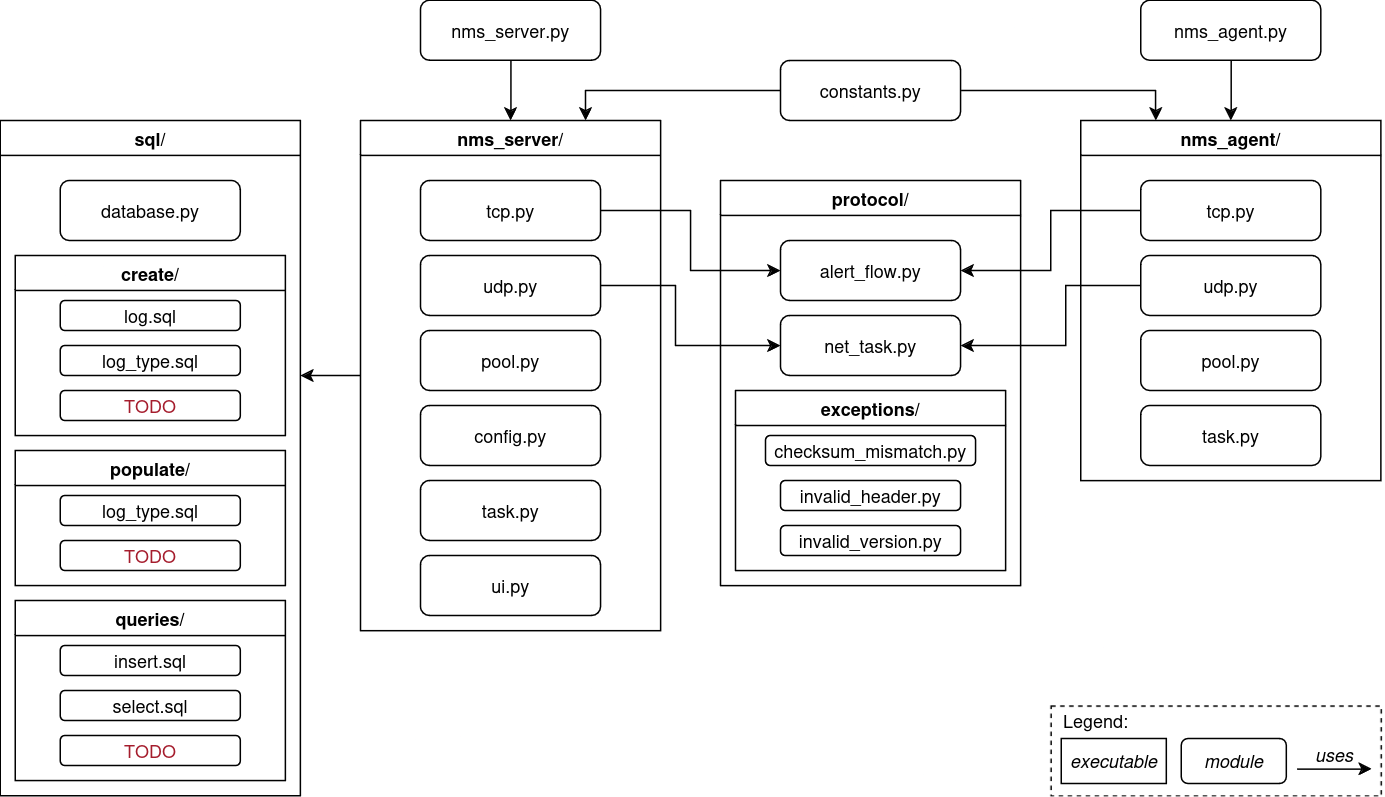

The diagram above was exported from draw.io. Its source (the exported page's mxGraphModel, read from the mxfile embedded in the PNG):
<mxGraphModel dx="1730" dy="519" grid="1" gridSize="10" guides="1" tooltips="1" connect="1" arrows="1" fold="1" page="1" pageScale="1" pageWidth="850" pageHeight="1100" math="0" shadow="0">
  <root>
    <mxCell id="0" />
    <mxCell id="1" parent="0" />
    <mxCell id="9WpM92df16-8UvDXL8NV-50" style="edgeStyle=orthogonalEdgeStyle;rounded=0;orthogonalLoop=1;jettySize=auto;html=1;entryX=0.5;entryY=0;entryDx=0;entryDy=0;" edge="1" parent="1" source="9WpM92df16-8UvDXL8NV-1" target="9WpM92df16-8UvDXL8NV-4">
      <mxGeometry relative="1" as="geometry" />
    </mxCell>
    <mxCell id="9WpM92df16-8UvDXL8NV-1" value="&lt;div&gt;nms_server.py&lt;/div&gt;" style="rounded=1;whiteSpace=wrap;html=1;" vertex="1" parent="1">
      <mxGeometry x="100" y="80" width="120" height="40" as="geometry" />
    </mxCell>
    <mxCell id="9WpM92df16-8UvDXL8NV-3" value="&lt;div&gt;nms_agent/&lt;/div&gt;" style="swimlane;whiteSpace=wrap;html=1;" vertex="1" parent="1">
      <mxGeometry x="540" y="160" width="200" height="240" as="geometry" />
    </mxCell>
    <mxCell id="9WpM92df16-8UvDXL8NV-18" value="&lt;div&gt;tcp.py&lt;/div&gt;" style="rounded=1;whiteSpace=wrap;html=1;" vertex="1" parent="9WpM92df16-8UvDXL8NV-3">
      <mxGeometry x="40" y="40" width="120" height="40" as="geometry" />
    </mxCell>
    <mxCell id="9WpM92df16-8UvDXL8NV-19" value="&lt;div&gt;udp.py&lt;/div&gt;" style="rounded=1;whiteSpace=wrap;html=1;" vertex="1" parent="9WpM92df16-8UvDXL8NV-3">
      <mxGeometry x="40" y="90" width="120" height="40" as="geometry" />
    </mxCell>
    <mxCell id="9WpM92df16-8UvDXL8NV-30" value="&lt;div&gt;pool.py&lt;/div&gt;" style="rounded=1;whiteSpace=wrap;html=1;" vertex="1" parent="9WpM92df16-8UvDXL8NV-3">
      <mxGeometry x="40" y="140" width="120" height="40" as="geometry" />
    </mxCell>
    <mxCell id="9WpM92df16-8UvDXL8NV-31" value="&lt;div&gt;task.py&lt;/div&gt;" style="rounded=1;whiteSpace=wrap;html=1;" vertex="1" parent="9WpM92df16-8UvDXL8NV-3">
      <mxGeometry x="40" y="190" width="120" height="40" as="geometry" />
    </mxCell>
    <mxCell id="9WpM92df16-8UvDXL8NV-45" style="edgeStyle=orthogonalEdgeStyle;rounded=0;orthogonalLoop=1;jettySize=auto;html=1;exitX=0;exitY=0.5;exitDx=0;exitDy=0;" edge="1" parent="1" source="9WpM92df16-8UvDXL8NV-4">
      <mxGeometry relative="1" as="geometry">
        <mxPoint x="20" y="330" as="targetPoint" />
      </mxGeometry>
    </mxCell>
    <mxCell id="9WpM92df16-8UvDXL8NV-4" value="&lt;div&gt;nms_server/&lt;/div&gt;" style="swimlane;whiteSpace=wrap;html=1;" vertex="1" parent="1">
      <mxGeometry x="60" y="160" width="200" height="340" as="geometry" />
    </mxCell>
    <mxCell id="9WpM92df16-8UvDXL8NV-13" value="&lt;div&gt;config.py&lt;/div&gt;" style="rounded=1;whiteSpace=wrap;html=1;" vertex="1" parent="9WpM92df16-8UvDXL8NV-4">
      <mxGeometry x="40" y="190" width="120" height="40" as="geometry" />
    </mxCell>
    <mxCell id="9WpM92df16-8UvDXL8NV-14" value="&lt;div&gt;udp.py&lt;/div&gt;" style="rounded=1;whiteSpace=wrap;html=1;" vertex="1" parent="9WpM92df16-8UvDXL8NV-4">
      <mxGeometry x="40" y="90" width="120" height="40" as="geometry" />
    </mxCell>
    <mxCell id="9WpM92df16-8UvDXL8NV-15" value="&lt;div&gt;tcp.py&lt;/div&gt;" style="rounded=1;whiteSpace=wrap;html=1;" vertex="1" parent="9WpM92df16-8UvDXL8NV-4">
      <mxGeometry x="40" y="40" width="120" height="40" as="geometry" />
    </mxCell>
    <mxCell id="9WpM92df16-8UvDXL8NV-16" value="&lt;div&gt;pool.py&lt;/div&gt;" style="rounded=1;whiteSpace=wrap;html=1;" vertex="1" parent="9WpM92df16-8UvDXL8NV-4">
      <mxGeometry x="40" y="140" width="120" height="40" as="geometry" />
    </mxCell>
    <mxCell id="9WpM92df16-8UvDXL8NV-17" value="&lt;div&gt;task.py&lt;/div&gt;" style="rounded=1;whiteSpace=wrap;html=1;" vertex="1" parent="9WpM92df16-8UvDXL8NV-4">
      <mxGeometry x="40" y="240" width="120" height="40" as="geometry" />
    </mxCell>
    <mxCell id="9WpM92df16-8UvDXL8NV-20" value="&lt;div&gt;ui.py&lt;/div&gt;" style="rounded=1;whiteSpace=wrap;html=1;" vertex="1" parent="9WpM92df16-8UvDXL8NV-4">
      <mxGeometry x="40" y="290" width="120" height="40" as="geometry" />
    </mxCell>
    <mxCell id="9WpM92df16-8UvDXL8NV-52" style="edgeStyle=orthogonalEdgeStyle;rounded=0;orthogonalLoop=1;jettySize=auto;html=1;entryX=0.75;entryY=0;entryDx=0;entryDy=0;" edge="1" parent="1" source="9WpM92df16-8UvDXL8NV-5" target="9WpM92df16-8UvDXL8NV-4">
      <mxGeometry relative="1" as="geometry" />
    </mxCell>
    <mxCell id="9WpM92df16-8UvDXL8NV-53" style="edgeStyle=orthogonalEdgeStyle;rounded=0;orthogonalLoop=1;jettySize=auto;html=1;entryX=0.25;entryY=0;entryDx=0;entryDy=0;" edge="1" parent="1" source="9WpM92df16-8UvDXL8NV-5" target="9WpM92df16-8UvDXL8NV-3">
      <mxGeometry relative="1" as="geometry" />
    </mxCell>
    <mxCell id="9WpM92df16-8UvDXL8NV-5" value="&lt;div&gt;constants.py&lt;/div&gt;" style="rounded=1;whiteSpace=wrap;html=1;" vertex="1" parent="1">
      <mxGeometry x="340" y="120" width="120" height="40" as="geometry" />
    </mxCell>
    <mxCell id="9WpM92df16-8UvDXL8NV-51" style="edgeStyle=orthogonalEdgeStyle;rounded=0;orthogonalLoop=1;jettySize=auto;html=1;entryX=0.5;entryY=0;entryDx=0;entryDy=0;" edge="1" parent="1" source="9WpM92df16-8UvDXL8NV-2" target="9WpM92df16-8UvDXL8NV-3">
      <mxGeometry relative="1" as="geometry" />
    </mxCell>
    <mxCell id="9WpM92df16-8UvDXL8NV-2" value="nms_agent.py" style="rounded=1;whiteSpace=wrap;html=1;" vertex="1" parent="1">
      <mxGeometry x="580" y="80" width="120" height="40" as="geometry" />
    </mxCell>
    <mxCell id="9WpM92df16-8UvDXL8NV-6" value="&lt;div&gt;protocol/&lt;/div&gt;" style="swimlane;whiteSpace=wrap;html=1;" vertex="1" parent="1">
      <mxGeometry x="300" y="200" width="200" height="270" as="geometry" />
    </mxCell>
    <mxCell id="9WpM92df16-8UvDXL8NV-7" value="&lt;div&gt;exceptions/&lt;/div&gt;" style="swimlane;whiteSpace=wrap;html=1;" vertex="1" parent="9WpM92df16-8UvDXL8NV-6">
      <mxGeometry x="10" y="140" width="180" height="120" as="geometry" />
    </mxCell>
    <mxCell id="9WpM92df16-8UvDXL8NV-8" value="checksum_mismatch.py" style="rounded=1;whiteSpace=wrap;html=1;" vertex="1" parent="9WpM92df16-8UvDXL8NV-7">
      <mxGeometry x="20" y="30" width="140" height="20" as="geometry" />
    </mxCell>
    <mxCell id="9WpM92df16-8UvDXL8NV-10" value="invalid_header.py" style="rounded=1;whiteSpace=wrap;html=1;" vertex="1" parent="9WpM92df16-8UvDXL8NV-7">
      <mxGeometry x="30" y="60" width="120" height="20" as="geometry" />
    </mxCell>
    <mxCell id="9WpM92df16-8UvDXL8NV-9" value="invalid_version.py" style="rounded=1;whiteSpace=wrap;html=1;" vertex="1" parent="9WpM92df16-8UvDXL8NV-7">
      <mxGeometry x="30" y="90" width="120" height="20" as="geometry" />
    </mxCell>
    <mxCell id="9WpM92df16-8UvDXL8NV-11" value="alert_flow.py" style="rounded=1;whiteSpace=wrap;html=1;" vertex="1" parent="9WpM92df16-8UvDXL8NV-6">
      <mxGeometry x="40" y="40" width="120" height="40" as="geometry" />
    </mxCell>
    <mxCell id="9WpM92df16-8UvDXL8NV-12" value="net_task.py" style="rounded=1;whiteSpace=wrap;html=1;" vertex="1" parent="9WpM92df16-8UvDXL8NV-6">
      <mxGeometry x="40" y="90" width="120" height="40" as="geometry" />
    </mxCell>
    <mxCell id="9WpM92df16-8UvDXL8NV-21" value="&lt;div&gt;sql/&lt;/div&gt;" style="swimlane;whiteSpace=wrap;html=1;startSize=23;" vertex="1" parent="1">
      <mxGeometry x="-180" y="160" width="200" height="450" as="geometry" />
    </mxCell>
    <mxCell id="9WpM92df16-8UvDXL8NV-28" value="database.py" style="rounded=1;whiteSpace=wrap;html=1;" vertex="1" parent="9WpM92df16-8UvDXL8NV-21">
      <mxGeometry x="40" y="40" width="120" height="40" as="geometry" />
    </mxCell>
    <mxCell id="9WpM92df16-8UvDXL8NV-33" value="&lt;div&gt;create/&lt;/div&gt;" style="swimlane;whiteSpace=wrap;html=1;" vertex="1" parent="9WpM92df16-8UvDXL8NV-21">
      <mxGeometry x="10" y="90" width="180" height="120" as="geometry" />
    </mxCell>
    <mxCell id="9WpM92df16-8UvDXL8NV-34" value="log.sql" style="rounded=1;whiteSpace=wrap;html=1;" vertex="1" parent="9WpM92df16-8UvDXL8NV-33">
      <mxGeometry x="30" y="30" width="120" height="20" as="geometry" />
    </mxCell>
    <mxCell id="9WpM92df16-8UvDXL8NV-35" value="log_type.sql" style="rounded=1;whiteSpace=wrap;html=1;" vertex="1" parent="9WpM92df16-8UvDXL8NV-33">
      <mxGeometry x="30" y="60" width="120" height="20" as="geometry" />
    </mxCell>
    <mxCell id="9WpM92df16-8UvDXL8NV-36" value="TODO" style="rounded=1;whiteSpace=wrap;html=1;fontColor=#a51d2d;" vertex="1" parent="9WpM92df16-8UvDXL8NV-33">
      <mxGeometry x="30" y="90" width="120" height="20" as="geometry" />
    </mxCell>
    <mxCell id="9WpM92df16-8UvDXL8NV-37" value="&lt;div&gt;populate/&lt;/div&gt;" style="swimlane;whiteSpace=wrap;html=1;startSize=23;" vertex="1" parent="9WpM92df16-8UvDXL8NV-21">
      <mxGeometry x="10" y="220" width="180" height="90" as="geometry" />
    </mxCell>
    <mxCell id="9WpM92df16-8UvDXL8NV-39" value="log_type.sql" style="rounded=1;whiteSpace=wrap;html=1;" vertex="1" parent="9WpM92df16-8UvDXL8NV-37">
      <mxGeometry x="30" y="30" width="120" height="20" as="geometry" />
    </mxCell>
    <mxCell id="9WpM92df16-8UvDXL8NV-40" value="&lt;font color=&quot;#a51d2d&quot;&gt;TODO&lt;/font&gt;" style="rounded=1;whiteSpace=wrap;html=1;fontColor=#000000;" vertex="1" parent="9WpM92df16-8UvDXL8NV-37">
      <mxGeometry x="30" y="60" width="120" height="20" as="geometry" />
    </mxCell>
    <mxCell id="9WpM92df16-8UvDXL8NV-41" value="&lt;div&gt;queries/&lt;/div&gt;" style="swimlane;whiteSpace=wrap;html=1;startSize=23;" vertex="1" parent="9WpM92df16-8UvDXL8NV-21">
      <mxGeometry x="10" y="320" width="180" height="120" as="geometry" />
    </mxCell>
    <mxCell id="9WpM92df16-8UvDXL8NV-42" value="insert.sql" style="rounded=1;whiteSpace=wrap;html=1;" vertex="1" parent="9WpM92df16-8UvDXL8NV-41">
      <mxGeometry x="30" y="30" width="120" height="20" as="geometry" />
    </mxCell>
    <mxCell id="9WpM92df16-8UvDXL8NV-43" value="select.sql" style="rounded=1;whiteSpace=wrap;html=1;" vertex="1" parent="9WpM92df16-8UvDXL8NV-41">
      <mxGeometry x="30" y="60" width="120" height="20" as="geometry" />
    </mxCell>
    <mxCell id="9WpM92df16-8UvDXL8NV-44" value="&lt;font color=&quot;#a51d2d&quot;&gt;TODO&lt;/font&gt;" style="rounded=1;whiteSpace=wrap;html=1;" vertex="1" parent="9WpM92df16-8UvDXL8NV-41">
      <mxGeometry x="30" y="90" width="120" height="20" as="geometry" />
    </mxCell>
    <mxCell id="9WpM92df16-8UvDXL8NV-46" style="edgeStyle=orthogonalEdgeStyle;rounded=0;orthogonalLoop=1;jettySize=auto;html=1;exitX=1;exitY=0.5;exitDx=0;exitDy=0;" edge="1" parent="1" source="9WpM92df16-8UvDXL8NV-15" target="9WpM92df16-8UvDXL8NV-11">
      <mxGeometry relative="1" as="geometry" />
    </mxCell>
    <mxCell id="9WpM92df16-8UvDXL8NV-47" style="edgeStyle=orthogonalEdgeStyle;rounded=0;orthogonalLoop=1;jettySize=auto;html=1;exitX=1;exitY=0.5;exitDx=0;exitDy=0;" edge="1" parent="1" source="9WpM92df16-8UvDXL8NV-14" target="9WpM92df16-8UvDXL8NV-12">
      <mxGeometry relative="1" as="geometry">
        <Array as="points">
          <mxPoint x="270" y="270" />
          <mxPoint x="270" y="310" />
        </Array>
      </mxGeometry>
    </mxCell>
    <mxCell id="9WpM92df16-8UvDXL8NV-48" style="edgeStyle=orthogonalEdgeStyle;rounded=0;orthogonalLoop=1;jettySize=auto;html=1;exitX=0;exitY=0.5;exitDx=0;exitDy=0;" edge="1" parent="1" source="9WpM92df16-8UvDXL8NV-19" target="9WpM92df16-8UvDXL8NV-12">
      <mxGeometry relative="1" as="geometry">
        <Array as="points">
          <mxPoint x="530" y="270" />
          <mxPoint x="530" y="310" />
        </Array>
      </mxGeometry>
    </mxCell>
    <mxCell id="9WpM92df16-8UvDXL8NV-49" style="edgeStyle=orthogonalEdgeStyle;rounded=0;orthogonalLoop=1;jettySize=auto;html=1;exitX=0;exitY=0.5;exitDx=0;exitDy=0;" edge="1" parent="1" source="9WpM92df16-8UvDXL8NV-18" target="9WpM92df16-8UvDXL8NV-11">
      <mxGeometry relative="1" as="geometry" />
    </mxCell>
    <mxCell id="9WpM92df16-8UvDXL8NV-60" value="" style="rounded=0;whiteSpace=wrap;html=1;dashed=1;" vertex="1" parent="1">
      <mxGeometry x="520" y="550" width="220" height="60" as="geometry" />
    </mxCell>
    <mxCell id="9WpM92df16-8UvDXL8NV-59" value="Legend:" style="text;html=1;align=center;verticalAlign=middle;whiteSpace=wrap;rounded=0;" vertex="1" parent="1">
      <mxGeometry x="520" y="550" width="60" height="20" as="geometry" />
    </mxCell>
    <mxCell id="9WpM92df16-8UvDXL8NV-63" value="&lt;i&gt;executable&lt;/i&gt;" style="rounded=0;whiteSpace=wrap;html=1;" vertex="1" parent="1">
      <mxGeometry x="527" y="572" width="70" height="30" as="geometry" />
    </mxCell>
    <mxCell id="9WpM92df16-8UvDXL8NV-64" value="&lt;i&gt;module&lt;/i&gt;" style="rounded=1;whiteSpace=wrap;html=1;" vertex="1" parent="1">
      <mxGeometry x="607" y="572" width="70" height="30" as="geometry" />
    </mxCell>
    <mxCell id="9WpM92df16-8UvDXL8NV-65" value="" style="endArrow=classic;html=1;rounded=0;" edge="1" parent="1">
      <mxGeometry width="50" height="50" relative="1" as="geometry">
        <mxPoint x="684" y="592" as="sourcePoint" />
        <mxPoint x="734" y="592" as="targetPoint" />
      </mxGeometry>
    </mxCell>
    <mxCell id="9WpM92df16-8UvDXL8NV-69" value="&lt;i&gt;uses&lt;/i&gt;" style="text;html=1;align=center;verticalAlign=middle;whiteSpace=wrap;rounded=0;" vertex="1" parent="1">
      <mxGeometry x="679" y="578" width="60" height="10" as="geometry" />
    </mxCell>
  </root>
</mxGraphModel>